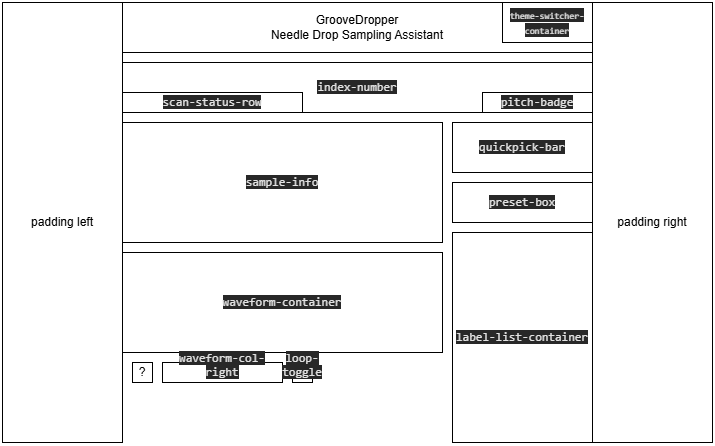

The diagram above was exported from draw.io. Its source (the exported page's mxGraphModel, read from the mxfile embedded in the PNG):
<mxGraphModel dx="1063" dy="562" grid="1" gridSize="10" guides="1" tooltips="1" connect="1" arrows="1" fold="1" page="1" pageScale="1" pageWidth="850" pageHeight="1100" math="0" shadow="0">
  <root>
    <mxCell id="0" />
    <mxCell id="1" parent="0" />
    <mxCell id="Q-BsBMLgniMg54y1zJC_-1" parent="1" style="rounded=0;whiteSpace=wrap;html=1;" value="GrooveDropper&lt;div&gt;Needle Drop Sampling Assistant&lt;/div&gt;" vertex="1">
      <mxGeometry height="50" width="470" x="180" y="80" as="geometry" />
    </mxCell>
    <mxCell id="Q-BsBMLgniMg54y1zJC_-3" parent="1" style="rounded=0;whiteSpace=wrap;html=1;" value="&lt;span style=&quot;color: rgb(227, 227, 227); font-family: monospace; text-align: start; white-space: pre-wrap; background-color: rgb(40, 40, 40);&quot;&gt;&lt;font style=&quot;font-size: 9px;&quot;&gt;theme-switcher-container&lt;/font&gt;&lt;/span&gt;" vertex="1">
      <mxGeometry height="40" width="90" x="560" y="80" as="geometry" />
    </mxCell>
    <mxCell id="Q-BsBMLgniMg54y1zJC_-4" parent="1" style="rounded=0;whiteSpace=wrap;html=1;" value="&lt;span style=&quot;color: rgb(227, 227, 227); font-family: monospace; text-align: start; white-space: pre-wrap; background-color: rgb(40, 40, 40);&quot;&gt;index-number&lt;/span&gt;" vertex="1">
      <mxGeometry height="50" width="470" x="180" y="140" as="geometry" />
    </mxCell>
    <mxCell id="Q-BsBMLgniMg54y1zJC_-5" parent="1" style="rounded=0;whiteSpace=wrap;html=1;" value="&lt;span style=&quot;color: rgb(227, 227, 227); font-family: monospace; text-align: start; white-space: pre-wrap; background-color: rgb(40, 40, 40);&quot;&gt;sample-info&lt;/span&gt;" vertex="1">
      <mxGeometry height="120" width="320" x="180" y="200" as="geometry" />
    </mxCell>
    <mxCell id="Q-BsBMLgniMg54y1zJC_-6" parent="1" style="rounded=0;whiteSpace=wrap;html=1;" value="&lt;div&gt;&lt;span style=&quot;color: rgb(227, 227, 227); font-family: monospace; text-align: start; white-space: pre-wrap; background-color: rgb(40, 40, 40);&quot;&gt;quickpick-bar&lt;/span&gt;&lt;/div&gt;" vertex="1">
      <mxGeometry height="50" width="140" x="510" y="200" as="geometry" />
    </mxCell>
    <mxCell id="Q-BsBMLgniMg54y1zJC_-17" parent="1" style="rounded=0;whiteSpace=wrap;html=1;" value="&lt;span style=&quot;color: rgb(227, 227, 227); font-family: monospace; text-align: start; white-space: pre-wrap; background-color: rgb(40, 40, 40);&quot;&gt;preset-box&lt;/span&gt;" vertex="1">
      <mxGeometry height="40" width="140" x="510" y="260" as="geometry" />
    </mxCell>
    <mxCell id="Q-BsBMLgniMg54y1zJC_-18" parent="1" style="rounded=0;whiteSpace=wrap;html=1;" value="&lt;span style=&quot;color: rgb(227, 227, 227); font-family: monospace; text-align: start; white-space: pre-wrap; background-color: rgb(40, 40, 40);&quot;&gt;label-list-container&lt;/span&gt;" vertex="1">
      <mxGeometry height="210" width="140" x="510" y="310" as="geometry" />
    </mxCell>
    <mxCell id="Q-BsBMLgniMg54y1zJC_-20" parent="1" style="rounded=0;whiteSpace=wrap;html=1;" value="&lt;span style=&quot;color: rgb(227, 227, 227); font-family: monospace; text-align: start; white-space: pre-wrap; background-color: rgb(40, 40, 40);&quot;&gt;waveform-container&lt;/span&gt;" vertex="1">
      <mxGeometry height="100" width="320" x="180" y="330" as="geometry" />
    </mxCell>
    <mxCell id="Q-BsBMLgniMg54y1zJC_-21" parent="1" style="rounded=0;whiteSpace=wrap;html=1;" value="&#10;&lt;span style=&quot;color: rgb(227, 227, 227); font-family: monospace; font-size: 12px; font-style: normal; font-variant-ligatures: normal; font-variant-caps: normal; font-weight: 400; letter-spacing: normal; orphans: 2; text-align: start; text-indent: 0px; text-transform: none; widows: 2; word-spacing: 0px; -webkit-text-stroke-width: 0px; white-space: pre-wrap; background-color: rgb(40, 40, 40); text-decoration-thickness: initial; text-decoration-style: initial; text-decoration-color: initial; display: inline !important; float: none;&quot;&gt;waveform-col-right&lt;/span&gt;&#10;&#10;" vertex="1">
      <mxGeometry height="20" width="120" x="220" y="440" as="geometry" />
    </mxCell>
    <mxCell id="Q-BsBMLgniMg54y1zJC_-22" parent="1" style="rounded=0;whiteSpace=wrap;html=1;" value="&lt;span style=&quot;color: rgb(227, 227, 227); font-family: monospace; text-align: start; white-space: pre-wrap; background-color: rgb(40, 40, 40);&quot;&gt;scan-status-row&lt;/span&gt;" vertex="1">
      <mxGeometry height="20" width="180" x="180" y="170" as="geometry" />
    </mxCell>
    <mxCell id="Q-BsBMLgniMg54y1zJC_-23" parent="1" style="rounded=0;whiteSpace=wrap;html=1;" value="&lt;span style=&quot;color: rgb(227, 227, 227); font-family: monospace; text-align: start; white-space: pre-wrap; background-color: rgb(40, 40, 40);&quot;&gt;pitch-badge&lt;/span&gt;" vertex="1">
      <mxGeometry height="20" width="110" x="540" y="170" as="geometry" />
    </mxCell>
    <mxCell id="Q-BsBMLgniMg54y1zJC_-25" parent="1" style="rounded=0;whiteSpace=wrap;html=1;" value="?" vertex="1">
      <mxGeometry height="20" width="20" x="190" y="440" as="geometry" />
    </mxCell>
    <mxCell id="Q-BsBMLgniMg54y1zJC_-26" parent="1" style="rounded=0;whiteSpace=wrap;html=1;" value="padding left" vertex="1">
      <mxGeometry height="440" width="120" x="60" y="80" as="geometry" />
    </mxCell>
    <mxCell id="Q-BsBMLgniMg54y1zJC_-27" parent="1" style="rounded=0;whiteSpace=wrap;html=1;" value="padding right" vertex="1">
      <mxGeometry height="440" width="120" x="650" y="80" as="geometry" />
    </mxCell>
    <mxCell id="Q-BsBMLgniMg54y1zJC_-32" parent="1" style="rounded=0;whiteSpace=wrap;html=1;" value="&#10;&lt;span style=&quot;color: rgb(227, 227, 227); font-family: monospace; font-size: 12px; font-style: normal; font-variant-ligatures: normal; font-variant-caps: normal; font-weight: 400; letter-spacing: normal; orphans: 2; text-align: start; text-indent: 0px; text-transform: none; widows: 2; word-spacing: 0px; -webkit-text-stroke-width: 0px; white-space: pre-wrap; background-color: rgb(40, 40, 40); text-decoration-thickness: initial; text-decoration-style: initial; text-decoration-color: initial; display: inline !important; float: none;&quot;&gt;loop-toggle&lt;/span&gt;&#10;&#10;" vertex="1">
      <mxGeometry height="20" width="20" x="350" y="440" as="geometry" />
    </mxCell>
  </root>
</mxGraphModel>